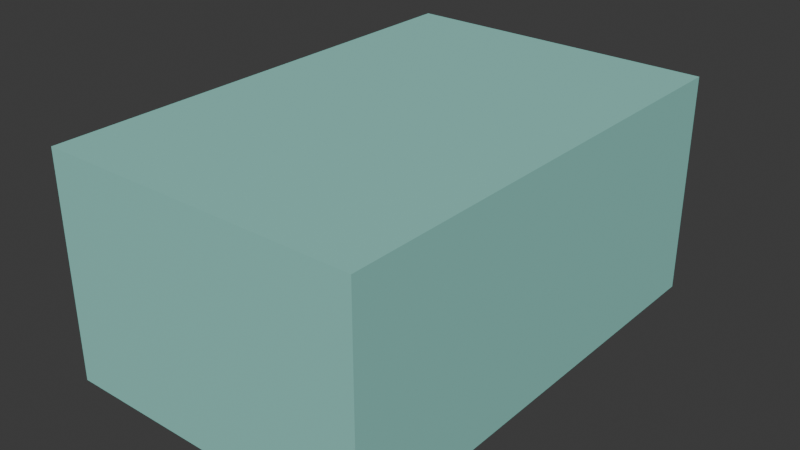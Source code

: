 # Source: contract_fixture.blend  (saved by Blender 5.2.45; exported with 4.5.12 LTS)
import bpy
from mathutils import Matrix  # noqa: F401  (used for matrix-valued properties, if any)

bpy.ops.wm.read_factory_settings(use_empty=True)
scene = bpy.context.scene
scene.name = 'M4ContractFixture'

# ---- collections
col_collection = bpy.data.collections.new('Collection'); scene.collection.children.link(col_collection)

# ---- materials (node trees are filled in below, after node groups)
mat_contractpalette = bpy.data.materials.new('ContractPalette')
mat_contractpalette.diffuse_color = (0.28, 0.65, 0.58, 1.0)

# ---- material node trees
mat_contractpalette.use_nodes = True; mat_contractpalette.node_tree.nodes.clear()
_N = mat_contractpalette.node_tree.nodes; _L = mat_contractpalette.node_tree.links
n0 = _N.new('ShaderNodeBsdfPrincipled'); n0.name = 'Principled BSDF'; n0.location = (-200, 100)
n0.inputs[0].default_value = (0.28, 0.65, 0.58, 1.0)
n0.inputs[2].default_value = 0.78
n0.inputs[10].default_value = 0.005
n1 = _N.new('ShaderNodeOutputMaterial'); n1.name = 'Material Output'; n1.location = (200, 100)
_L.new(n0.outputs[0], n1.inputs[0])
n1.is_active_output = True

# ---- world
world_world = bpy.data.worlds.new('World'); scene.world = world_world
world_world.use_nodes = True; world_world.node_tree.nodes.clear()
_N = world_world.node_tree.nodes; _L = world_world.node_tree.links
n0 = _N.new('ShaderNodeOutputWorld'); n0.name = 'World Output'; n0.location = (200, 100)
n1 = _N.new('ShaderNodeBackground'); n1.name = 'Background'; n1.location = (-200, 100)
n1.inputs[0].default_value = (0.05088, 0.05088, 0.05088, 1.0)
_L.new(n1.outputs[0], n0.inputs[0])
n0.is_active_output = True
world_world.color = (0.05088, 0.05088, 0.05088)
world_world.sun_shadow_jitter_overblur = 0.0

# ---- meshes
me_cube = bpy.data.meshes.new('Cube')
me_cube.from_pydata([(-0.25, -0.375, -0.175), (-0.25, -0.375, 0.175), (-0.25, 0.375, -0.175), (-0.25, 0.375, 0.175), (0.25, -0.375, -0.175), (0.25, -0.375, 0.175), (0.25, 0.375, -0.175), (0.25, 0.375, 0.175)], [], [(0, 1, 3, 2), (2, 3, 7, 6), (6, 7, 5, 4), (4, 5, 1, 0), (2, 6, 4, 0), (7, 3, 1, 5)])
_uv = me_cube.uv_layers.new(name='UVMap')
_uv.uv.foreach_set('vector', [0.375, 0.0, 0.625, 0.0, 0.625, 0.25, 0.375, 0.25, 0.375, 0.25, 0.625, 0.25, 0.625, 0.5, 0.375, 0.5, 0.375, 0.5, 0.625, 0.5, 0.625, 0.75, 0.375, 0.75, 0.375, 0.75, 0.625, 0.75, 0.625, 1.0, 0.375, 1.0, 0.125, 0.5, 0.375, 0.5, 0.375, 0.75, 0.125, 0.75, 0.625, 0.5, 0.875, 0.5, 0.875, 0.75, 0.625, 0.75])
me_cube.materials.append(mat_contractpalette)
me_cube.update()
arm_contractskeleton = bpy.data.armatures.new('ContractSkeleton')  # bones are not reproduced

# ---- objects
ob_contractmesh = bpy.data.objects.new('ContractMesh', me_cube)
ob_contractrig = bpy.data.objects.new('ContractRig', arm_contractskeleton)
ob_weaponsocket = bpy.data.objects.new('WeaponSocket', None)
ob_bladebase = bpy.data.objects.new('BladeBase', None)
ob_bladetip = bpy.data.objects.new('BladeTip', None)
ob_hornlbase = bpy.data.objects.new('HornLBase', None)
ob_hornltip = bpy.data.objects.new('HornLTip', None)
ob_hornrbase = bpy.data.objects.new('HornRBase', None)
ob_hornrtip = bpy.data.objects.new('HornRTip', None)

# ---- transforms, parenting, visibility, modifiers, constraints
ob_contractmesh.parent = ob_contractrig
ob_contractmesh.location = (0.0, 0.75, 0.0)
_vg = ob_contractmesh.vertex_groups.new(name='RootBone')
_vg.add([0, 1, 2, 3, 4, 5, 6, 7], 1.0, 'REPLACE')
_m = ob_contractmesh.modifiers.new('ContractArmature', 'ARMATURE')
_m.object = ob_contractrig
ob_contractrig.location = (0.0, 0.0, 0.0)
ob_weaponsocket.parent = ob_contractrig
ob_weaponsocket.location = (0.42, 0.92, -0.18)
ob_weaponsocket.empty_display_size = 0.12
ob_bladebase.parent = ob_contractrig
ob_bladebase.location = (0.42, 0.92, -0.18)
ob_bladebase.empty_display_size = 0.12
ob_bladetip.parent = ob_contractrig
ob_bladetip.location = (0.42, 2.72, -0.18)
ob_bladetip.empty_display_size = 0.12
ob_hornlbase.parent = ob_contractrig
ob_hornlbase.location = (-0.38, 1.22, -0.62)
ob_hornlbase.empty_display_size = 0.12
ob_hornltip.parent = ob_contractrig
ob_hornltip.location = (-0.55, 1.28, -1.25)
ob_hornltip.empty_display_size = 0.12
ob_hornrbase.parent = ob_contractrig
ob_hornrbase.location = (0.38, 1.22, -0.62)
ob_hornrbase.empty_display_size = 0.12
ob_hornrtip.parent = ob_contractrig
ob_hornrtip.location = (0.55, 1.28, -1.25)
ob_hornrtip.empty_display_size = 0.12

# ---- collection membership
col_collection.objects.link(ob_contractmesh)
col_collection.objects.link(ob_contractrig)
col_collection.objects.link(ob_weaponsocket)
col_collection.objects.link(ob_bladebase)
col_collection.objects.link(ob_bladetip)
col_collection.objects.link(ob_hornlbase)
col_collection.objects.link(ob_hornltip)
col_collection.objects.link(ob_hornrbase)
col_collection.objects.link(ob_hornrtip)

# ---- scene / render settings (as saved in the file)
scene.frame_start = 1; scene.frame_end = 25; scene.frame_set(25)
scene.render.engine = 'BLENDER_EEVEE_NEXT'
scene.render.bake_bias = 0.0
scene.render.bake_samples = 0
scene.render.compositor_device = 'GPU'
scene.eevee.use_volume_custom_range = False
scene.eevee.fast_gi_thickness_near = 0.1
scene.eevee.fast_gi_thickness_far = 0.0
scene.eevee.ray_tracing_options.screen_trace_thickness = 0.1
bpy.context.view_layer.update()

# ---- added for rendering (the .blend has no active camera and no usable light): camera, sun
cam_auto = bpy.data.cameras.new('AutoCamera')
cam_auto.lens = 50.0
cam_auto.sensor_width = 36.0
cam_auto.clip_end = 1000.0
ob_auto_camera = bpy.data.objects.new('AutoCamera', cam_auto)
scene.collection.objects.link(ob_auto_camera)
ob_auto_camera.location = (0.89465, -0.32358, 0.71572)
ob_auto_camera.rotation_euler = (1.09748, -7.21219e-08, 0.694738)
scene.camera = ob_auto_camera
light_auto_sun = bpy.data.lights.new('AutoSun', 'SUN')
light_auto_sun.energy = 3.0
light_auto_sun.angle = 0.0523599
ob_auto_sun = bpy.data.objects.new('AutoSun', light_auto_sun)
scene.collection.objects.link(ob_auto_sun)
ob_auto_sun.rotation_euler = (0.872665, 0.174533, 0.523599)
bpy.context.view_layer.update()
